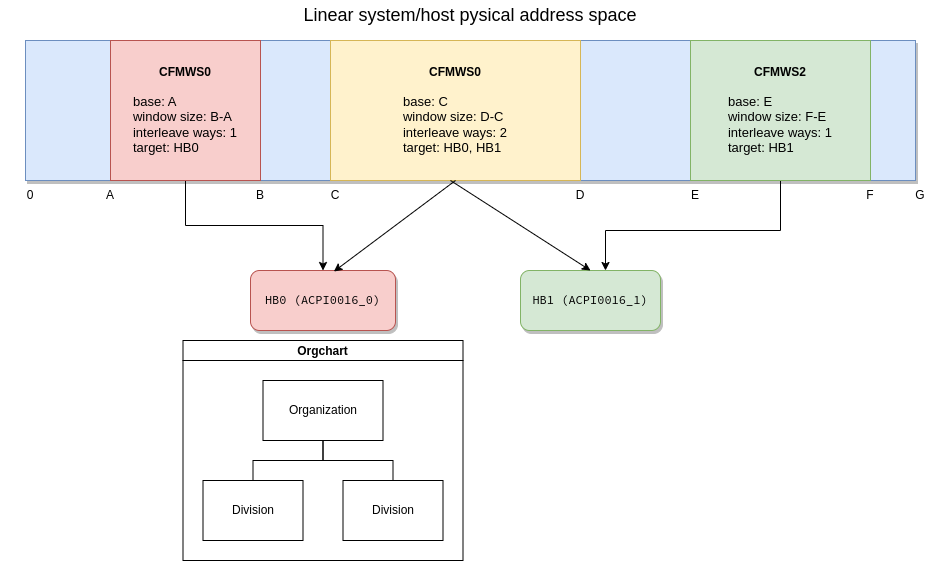

The diagram above was exported from draw.io. Its source (the exported page's mxGraphModel, read from the mxfile embedded in the PNG):
<mxGraphModel dx="1434" dy="798" grid="1" gridSize="10" guides="1" tooltips="1" connect="1" arrows="1" fold="1" page="1" pageScale="1" pageWidth="1100" pageHeight="850" background="none" math="0" shadow="0">
  <root>
    <mxCell id="0" />
    <mxCell id="1" parent="0" />
    <mxCell id="62893188c0fa7362-2" value="" style="whiteSpace=wrap;html=1;rounded=0;shadow=1;labelBackgroundColor=none;strokeWidth=1;fontFamily=Verdana;fontSize=12;align=center;fillColor=#dae8fc;strokeColor=#6c8ebf;" parent="1" vertex="1">
      <mxGeometry x="105" y="60" width="890" height="140" as="geometry" />
    </mxCell>
    <mxCell id="xX52NRWyYrMD9gy6yuDu-35" style="edgeStyle=orthogonalEdgeStyle;rounded=0;orthogonalLoop=1;jettySize=auto;html=1;exitX=0.5;exitY=1;exitDx=0;exitDy=0;entryX=0.5;entryY=0;entryDx=0;entryDy=0;" edge="1" parent="1" source="xX52NRWyYrMD9gy6yuDu-1" target="xX52NRWyYrMD9gy6yuDu-8">
      <mxGeometry relative="1" as="geometry" />
    </mxCell>
    <mxCell id="xX52NRWyYrMD9gy6yuDu-1" value="&lt;b&gt;CFMWS0&lt;br&gt;&lt;/b&gt;&lt;br&gt;&lt;div style=&quot;text-align: left; font-size: 13px;&quot;&gt;&lt;span style=&quot;background-color: initial;&quot;&gt;&lt;font style=&quot;font-size: 13px;&quot;&gt;base: A&lt;/font&gt;&lt;/span&gt;&lt;/div&gt;&lt;div style=&quot;text-align: left; font-size: 13px;&quot;&gt;&lt;span style=&quot;background-color: initial;&quot;&gt;&lt;font style=&quot;font-size: 13px;&quot;&gt;window size: B-A&lt;/font&gt;&lt;/span&gt;&lt;/div&gt;&lt;div style=&quot;text-align: left; font-size: 13px;&quot;&gt;interleave ways: 1&lt;/div&gt;&lt;div style=&quot;text-align: left; font-size: 13px;&quot;&gt;&lt;span style=&quot;background-color: initial;&quot;&gt;target: HB0&lt;/span&gt;&lt;br&gt;&lt;/div&gt;" style="rounded=0;whiteSpace=wrap;html=1;fillColor=#f8cecc;strokeColor=#b85450;" vertex="1" parent="1">
      <mxGeometry x="190" y="60" width="150" height="140" as="geometry" />
    </mxCell>
    <mxCell id="xX52NRWyYrMD9gy6yuDu-7" value="&lt;font style=&quot;font-size: 18px;&quot;&gt;Linear system/host pysical address space&lt;/font&gt;" style="text;html=1;strokeColor=none;fillColor=none;align=center;verticalAlign=middle;whiteSpace=wrap;rounded=0;" vertex="1" parent="1">
      <mxGeometry x="330" y="20" width="440" height="30" as="geometry" />
    </mxCell>
    <mxCell id="xX52NRWyYrMD9gy6yuDu-8" value="&lt;pre&gt;HB0 (ACPI0016_0)&lt;/pre&gt;" style="rounded=1;whiteSpace=wrap;html=1;fillColor=#f8cecc;strokeColor=#b85450;glass=0;shadow=1;" vertex="1" parent="1">
      <mxGeometry x="330" y="290" width="145" height="60" as="geometry" />
    </mxCell>
    <mxCell id="xX52NRWyYrMD9gy6yuDu-9" value="&lt;pre&gt;HB1 (ACPI0016_1)&lt;/pre&gt;" style="rounded=1;whiteSpace=wrap;html=1;fillColor=#d5e8d4;strokeColor=#82b366;shadow=1;" vertex="1" parent="1">
      <mxGeometry x="600" y="290" width="140" height="60" as="geometry" />
    </mxCell>
    <mxCell id="xX52NRWyYrMD9gy6yuDu-16" value="0" style="text;strokeColor=none;align=center;fillColor=none;html=1;verticalAlign=middle;whiteSpace=wrap;rounded=0;" vertex="1" parent="1">
      <mxGeometry x="80" y="200" width="60" height="30" as="geometry" />
    </mxCell>
    <mxCell id="xX52NRWyYrMD9gy6yuDu-17" value="A" style="text;strokeColor=none;align=center;fillColor=none;html=1;verticalAlign=middle;whiteSpace=wrap;rounded=0;" vertex="1" parent="1">
      <mxGeometry x="160" y="200" width="60" height="30" as="geometry" />
    </mxCell>
    <mxCell id="xX52NRWyYrMD9gy6yuDu-18" value="B" style="text;strokeColor=none;align=center;fillColor=none;html=1;verticalAlign=middle;whiteSpace=wrap;rounded=0;" vertex="1" parent="1">
      <mxGeometry x="310" y="200" width="60" height="30" as="geometry" />
    </mxCell>
    <mxCell id="xX52NRWyYrMD9gy6yuDu-19" value="C" style="text;strokeColor=none;align=center;fillColor=none;html=1;verticalAlign=middle;whiteSpace=wrap;rounded=0;" vertex="1" parent="1">
      <mxGeometry x="385" y="200" width="60" height="30" as="geometry" />
    </mxCell>
    <mxCell id="xX52NRWyYrMD9gy6yuDu-20" value="D" style="text;strokeColor=none;align=center;fillColor=none;html=1;verticalAlign=middle;whiteSpace=wrap;rounded=0;" vertex="1" parent="1">
      <mxGeometry x="630" y="200" width="60" height="30" as="geometry" />
    </mxCell>
    <mxCell id="xX52NRWyYrMD9gy6yuDu-21" value="E" style="text;strokeColor=none;align=center;fillColor=none;html=1;verticalAlign=middle;whiteSpace=wrap;rounded=0;" vertex="1" parent="1">
      <mxGeometry x="745" y="200" width="60" height="30" as="geometry" />
    </mxCell>
    <mxCell id="xX52NRWyYrMD9gy6yuDu-22" value="F" style="text;strokeColor=none;align=center;fillColor=none;html=1;verticalAlign=middle;whiteSpace=wrap;rounded=0;" vertex="1" parent="1">
      <mxGeometry x="920" y="200" width="60" height="30" as="geometry" />
    </mxCell>
    <mxCell id="xX52NRWyYrMD9gy6yuDu-23" value="G" style="text;strokeColor=none;align=center;fillColor=none;html=1;verticalAlign=middle;whiteSpace=wrap;rounded=0;" vertex="1" parent="1">
      <mxGeometry x="970" y="200" width="60" height="30" as="geometry" />
    </mxCell>
    <mxCell id="xX52NRWyYrMD9gy6yuDu-40" style="edgeStyle=orthogonalEdgeStyle;rounded=0;orthogonalLoop=1;jettySize=auto;html=1;" edge="1" parent="1" source="xX52NRWyYrMD9gy6yuDu-24" target="xX52NRWyYrMD9gy6yuDu-9">
      <mxGeometry relative="1" as="geometry">
        <Array as="points">
          <mxPoint x="860" y="250" />
          <mxPoint x="685" y="250" />
        </Array>
      </mxGeometry>
    </mxCell>
    <mxCell id="xX52NRWyYrMD9gy6yuDu-24" value="&lt;b&gt;CFMWS2&lt;br&gt;&lt;/b&gt;&lt;br&gt;&lt;div style=&quot;text-align: left; font-size: 13px;&quot;&gt;&lt;span style=&quot;background-color: initial;&quot;&gt;&lt;font style=&quot;font-size: 13px;&quot;&gt;base: E&lt;/font&gt;&lt;/span&gt;&lt;/div&gt;&lt;div style=&quot;text-align: left; font-size: 13px;&quot;&gt;&lt;span style=&quot;background-color: initial;&quot;&gt;&lt;font style=&quot;font-size: 13px;&quot;&gt;window size: F-E&lt;/font&gt;&lt;/span&gt;&lt;/div&gt;&lt;div style=&quot;text-align: left; font-size: 13px;&quot;&gt;&lt;span style=&quot;background-color: initial;&quot;&gt;&lt;font style=&quot;font-size: 13px;&quot;&gt;interleave ways: 1&lt;/font&gt;&lt;/span&gt;&lt;/div&gt;&lt;div style=&quot;text-align: left; font-size: 13px;&quot;&gt;&lt;span style=&quot;background-color: initial;&quot;&gt;target: HB1&lt;/span&gt;&lt;br&gt;&lt;/div&gt;" style="rounded=0;whiteSpace=wrap;html=1;fillColor=#d5e8d4;strokeColor=#82b366;" vertex="1" parent="1">
      <mxGeometry x="770" y="60" width="180" height="140" as="geometry" />
    </mxCell>
    <mxCell id="xX52NRWyYrMD9gy6yuDu-25" value="&lt;b&gt;CFMWS0&lt;br&gt;&lt;/b&gt;&lt;br&gt;&lt;div style=&quot;text-align: left; font-size: 13px;&quot;&gt;&lt;span style=&quot;background-color: initial;&quot;&gt;&lt;font style=&quot;font-size: 13px;&quot;&gt;base: C&lt;/font&gt;&lt;/span&gt;&lt;/div&gt;&lt;div style=&quot;text-align: left; font-size: 13px;&quot;&gt;&lt;span style=&quot;background-color: initial;&quot;&gt;&lt;font style=&quot;font-size: 13px;&quot;&gt;window size: D-C&lt;/font&gt;&lt;/span&gt;&lt;/div&gt;&lt;div style=&quot;text-align: left; font-size: 13px;&quot;&gt;&lt;span style=&quot;background-color: initial;&quot;&gt;&lt;font style=&quot;font-size: 13px;&quot;&gt;interleave ways: 2&lt;/font&gt;&lt;/span&gt;&lt;/div&gt;&lt;div style=&quot;text-align: left; font-size: 13px;&quot;&gt;&lt;span style=&quot;background-color: initial;&quot;&gt;target: HB0, HB1&lt;/span&gt;&lt;br&gt;&lt;/div&gt;" style="rounded=0;whiteSpace=wrap;html=1;fillColor=#fff2cc;strokeColor=#d6b656;" vertex="1" parent="1">
      <mxGeometry x="410" y="60" width="250" height="140" as="geometry" />
    </mxCell>
    <mxCell id="xX52NRWyYrMD9gy6yuDu-42" value="" style="endArrow=classic;html=1;rounded=0;exitX=0.5;exitY=1;exitDx=0;exitDy=0;entryX=0.575;entryY=0.017;entryDx=0;entryDy=0;entryPerimeter=0;" edge="1" parent="1" source="xX52NRWyYrMD9gy6yuDu-25" target="xX52NRWyYrMD9gy6yuDu-8">
      <mxGeometry width="50" height="50" relative="1" as="geometry">
        <mxPoint x="490" y="310" as="sourcePoint" />
        <mxPoint x="420" y="300" as="targetPoint" />
      </mxGeometry>
    </mxCell>
    <mxCell id="xX52NRWyYrMD9gy6yuDu-43" value="" style="endArrow=classic;html=1;rounded=0;entryX=0.5;entryY=0;entryDx=0;entryDy=0;" edge="1" parent="1" target="xX52NRWyYrMD9gy6yuDu-9">
      <mxGeometry width="50" height="50" relative="1" as="geometry">
        <mxPoint x="530" y="200" as="sourcePoint" />
        <mxPoint x="670" y="280" as="targetPoint" />
      </mxGeometry>
    </mxCell>
    <mxCell id="xX52NRWyYrMD9gy6yuDu-69" value="Orgchart" style="swimlane;startSize=20;horizontal=1;containerType=tree;newEdgeStyle={&quot;edgeStyle&quot;:&quot;elbowEdgeStyle&quot;,&quot;startArrow&quot;:&quot;none&quot;,&quot;endArrow&quot;:&quot;none&quot;};" vertex="1" parent="1">
      <mxGeometry x="262.5" y="360" width="280" height="220" as="geometry">
        <mxRectangle x="262.5" y="360" width="90" height="30" as="alternateBounds" />
      </mxGeometry>
    </mxCell>
    <mxCell id="xX52NRWyYrMD9gy6yuDu-70" value="" style="edgeStyle=elbowEdgeStyle;elbow=vertical;sourcePerimeterSpacing=0;targetPerimeterSpacing=0;startArrow=none;endArrow=none;rounded=0;curved=0;" edge="1" parent="xX52NRWyYrMD9gy6yuDu-69" source="xX52NRWyYrMD9gy6yuDu-72" target="xX52NRWyYrMD9gy6yuDu-73">
      <mxGeometry relative="1" as="geometry" />
    </mxCell>
    <mxCell id="xX52NRWyYrMD9gy6yuDu-71" value="" style="edgeStyle=elbowEdgeStyle;elbow=vertical;sourcePerimeterSpacing=0;targetPerimeterSpacing=0;startArrow=none;endArrow=none;rounded=0;curved=0;" edge="1" parent="xX52NRWyYrMD9gy6yuDu-69" source="xX52NRWyYrMD9gy6yuDu-72" target="xX52NRWyYrMD9gy6yuDu-74">
      <mxGeometry relative="1" as="geometry" />
    </mxCell>
    <UserObject label="Organization" treeRoot="1" id="xX52NRWyYrMD9gy6yuDu-72">
      <mxCell style="whiteSpace=wrap;html=1;align=center;treeFolding=1;treeMoving=1;newEdgeStyle={&quot;edgeStyle&quot;:&quot;elbowEdgeStyle&quot;,&quot;startArrow&quot;:&quot;none&quot;,&quot;endArrow&quot;:&quot;none&quot;};" vertex="1" parent="xX52NRWyYrMD9gy6yuDu-69">
        <mxGeometry x="80" y="40" width="120" height="60" as="geometry" />
      </mxCell>
    </UserObject>
    <mxCell id="xX52NRWyYrMD9gy6yuDu-73" value="Division" style="whiteSpace=wrap;html=1;align=center;verticalAlign=middle;treeFolding=1;treeMoving=1;newEdgeStyle={&quot;edgeStyle&quot;:&quot;elbowEdgeStyle&quot;,&quot;startArrow&quot;:&quot;none&quot;,&quot;endArrow&quot;:&quot;none&quot;};" vertex="1" parent="xX52NRWyYrMD9gy6yuDu-69">
      <mxGeometry x="20" y="140" width="100" height="60" as="geometry" />
    </mxCell>
    <mxCell id="xX52NRWyYrMD9gy6yuDu-74" value="Division" style="whiteSpace=wrap;html=1;align=center;verticalAlign=middle;treeFolding=1;treeMoving=1;newEdgeStyle={&quot;edgeStyle&quot;:&quot;elbowEdgeStyle&quot;,&quot;startArrow&quot;:&quot;none&quot;,&quot;endArrow&quot;:&quot;none&quot;};" vertex="1" parent="xX52NRWyYrMD9gy6yuDu-69">
      <mxGeometry x="160" y="140" width="100" height="60" as="geometry" />
    </mxCell>
  </root>
</mxGraphModel>